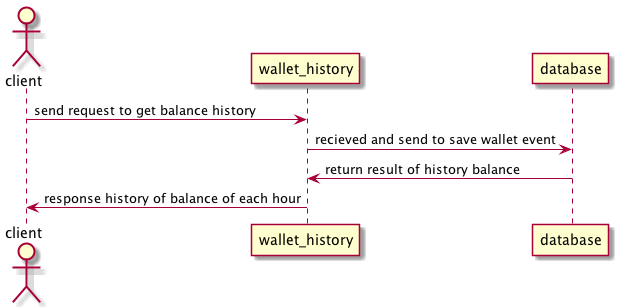

The diagram above was rendered by PlantUML. Its source (embedded in the PNG):
@startuml

actor client
participant wallet_history as h
participant database as db


client -> h: send request to get balance history
h -> db: recieved and send to save wallet event
db -> h: return result of history balance
h -> client: response history of balance of each hour

@enduml